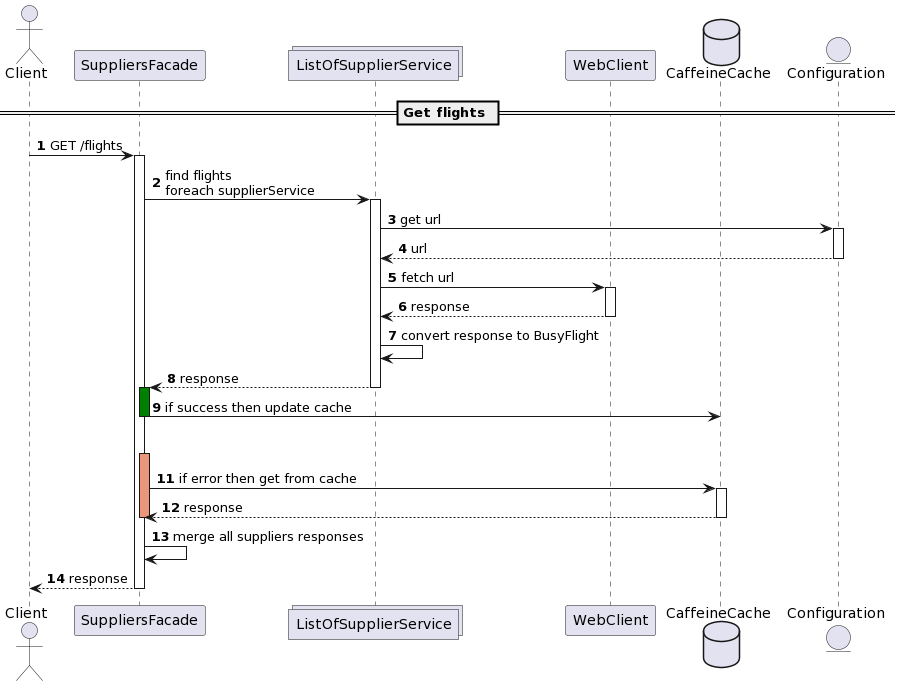

The diagram above was rendered by PlantUML. Its source (embedded in the PNG):
@startuml
autonumber
actor Client
participant SuppliersFacade 
collections ListOfSupplierService
participant WebClient
database CaffeineCache
entity Configuration

== Get flights ==
Client -> SuppliersFacade: GET /flights
activate SuppliersFacade

SuppliersFacade -> ListOfSupplierService: find flights \nforeach supplierService
activate ListOfSupplierService

ListOfSupplierService -> Configuration: get url
activate Configuration
return url

ListOfSupplierService -> WebClient: fetch url
activate WebClient
return response
ListOfSupplierService -> ListOfSupplierService: convert response to BusyFlight
return response

activate SuppliersFacade #Green
SuppliersFacade -> CaffeineCache: if success then update cache
deactivate SuppliersFacade
SuppliersFacade-[hidden]->SuppliersFacade

activate SuppliersFacade #DarkSalmon
SuppliersFacade -> CaffeineCache: if error then get from cache
activate CaffeineCache
return response
deactivate SuppliersFacade

SuppliersFacade -> SuppliersFacade: merge all suppliers responses

return response
@enduml